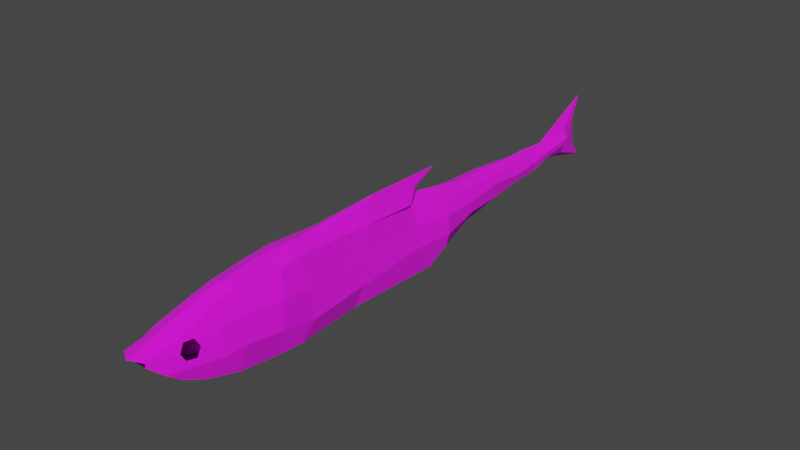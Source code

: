 # Source: fishv3lowerpoly.blend  (saved by Blender 2.82.7; exported with 4.5.12 LTS)
import bpy
from mathutils import Matrix  # noqa: F401  (used for matrix-valued properties, if any)

bpy.ops.wm.read_factory_settings(use_empty=True)
scene = bpy.context.scene
scene.name = 'Scene'

# ---- collections
col_collection = bpy.data.collections.new('Collection'); scene.collection.children.link(col_collection)

# ---- images (referenced by path relative to the original .blend; pixels are not part of the script)
import os
ASSET_DIR = os.environ.get("B2B_ASSET_DIR", "")  # directory of the original .blend (textures are referenced by path, not embedded)
HERE = os.path.dirname(os.path.abspath(__file__))  # packed textures are extracted next to this script under _unpacked/

def load_image(name, relpath, width, height, colorspace="sRGB"):
    """Load a texture the original file referenced (path relative to the .blend, or extracted next to this script)."""
    p = next((c for c in (os.path.join(HERE, relpath), os.path.join(ASSET_DIR, relpath)) if relpath and os.path.exists(c)), "")
    if p:
        img = bpy.data.images.load(p, check_existing=True)
        img.name = name
    else:  # same state as the original file: an image datablock whose file is absent (Cycles renders it pink)
        img = bpy.data.images.new(name, width, height)
        img.source = "FILE"
        img.filepath = "//" + (relpath or name)
    img.colorspace_settings.name = colorspace
    return img
img_polypackfish_png = load_image('PolyPackFish.png', 'PolyPackFish.png', 1024, 1024, 'sRGB')

# ---- materials (node trees are filled in below, after node groups)
mat_material_001 = bpy.data.materials.new('Material.001')
mat_material_001.use_transparent_shadow = False
mat_material_001.roughness = 1.0

# ---- material node trees
mat_material_001.use_nodes = True; mat_material_001.node_tree.nodes.clear()
_N = mat_material_001.node_tree.nodes; _L = mat_material_001.node_tree.links
n0 = _N.new('ShaderNodeOutputMaterial'); n0.name = 'Material Output'; n0.location = (300, 300)
n1 = _N.new('ShaderNodeBsdfPrincipled'); n1.name = 'Principled BSDF'; n1.location = (10, 300)
n1.distribution = 'GGX'
n1.subsurface_method = 'BURLEY'
n1.inputs[2].default_value = 1.0
n1.inputs[3].default_value = 1.45
n1.inputs[27].default_value = (0.0, 0.0, 0.0, 1.0)
n1.inputs[28].default_value = 1.0
n2 = _N.new('ShaderNodeNormalMap'); n2.name = 'Normal Map'; n2.location = (-300, -300)
n2.label = 'Normal/Map'
n2.inputs[0].default_value = 0.0
n3 = _N.new('ShaderNodeTexImage'); n3.name = 'Image Texture'; n3.location = (-300, 600)
n3.image = img_polypackfish_png
_L.new(n1.outputs[0], n0.inputs[0])
_L.new(n2.outputs[0], n1.inputs[5])
_L.new(n3.outputs[0], n1.inputs[0])
n0.is_active_output = True

# ---- world
world_world = bpy.data.worlds.new('World'); scene.world = world_world
world_world.use_nodes = True; world_world.node_tree.nodes.clear()
_N = world_world.node_tree.nodes; _L = world_world.node_tree.links
n0 = _N.new('ShaderNodeOutputWorld'); n0.name = 'World Output'; n0.location = (300, 300)
n1 = _N.new('ShaderNodeBackground'); n1.name = 'Background'; n1.location = (10, 300)
n1.inputs[0].default_value = (0.05088, 0.05088, 0.05088, 1.0)
_L.new(n1.outputs[0], n0.inputs[0])
n0.is_active_output = True
world_world.color = (0.05088, 0.05088, 0.05088)
world_world.use_sun_shadow = False
world_world.sun_shadow_jitter_overblur = 0.0

# ---- meshes
me_cube_021 = bpy.data.meshes.new('Cube.021')
me_cube_021.from_pydata([(-34.38, -4.556, 1.032), (-33.75, -1.779, 0.5747), (19.29, -8.323, 2.779), (26.16, -7.057, 3.197), (24.84, 2.264, 1.772), (-33.74, -4.296, 1.431), (25.48, -3.82, 3.664), (2.581, 2.289, 1.102), (33.61, -4.481, -2.574), (1.182, 3.72, 0.3652), (6.138, -5.091, 3.496), (-11.75, -0.5189, 1.291), (-11.95, -5.392, 2.804), (-18.19, -0.9689, 1.653), (-18.17, -4.992, 1.74), (-18.88, -6.741, 0.5447), (16.52, -8.107, 3.288), (12.0, 2.885, 1.163), (-5.66, 0.6573, 1.262), (-5.616, -4.984, 2.733), (-28.03, -1.613, 1.521), (-28.92, -4.438, 1.393), (-29.93, -4.969, 0.7198), (-24.54, -5.467, 0.9477), (-23.34, -1.209, 1.608), (-23.81, -4.698, 1.813), (-42.8, -4.591, 0.3811), (-42.73, -0.9821, 0.6746), (-42.68, -3.106, 1.075), (-38.13, -1.781, 0.2153), (-38.27, -3.473, 1.085), (-38.81, -3.836, 0.7788), (30.31, -6.098, 2.67), (37.37, -0.8573, 1.736), (27.97, 1.774, 1.547), (28.41, -3.812, 3.695), (3.513, 1.824, 2.239), (-6.325, 0.4833, 0.7121), (-7.577, 2.287, 0.237), (-7.326, -8.335, 3.067), (6.147, -8.641, 2.029), (-12.35, -7.547, 2.001), (18.69, 2.314, 2.533), (20.16, -4.458, 3.991), (15.71, 2.658, 2.323), (14.72, -5.473, 3.808), (32.83, 0.1074, 2.053), (34.82, -0.3397, 1.749), (-33.84, -2.981, 1.538), (19.41, -0.8379, 3.682), (25.23, -0.5794, 3.115), (4.772, -1.573, 2.62), (-11.99, -2.909, 2.472), (-18.35, -2.926, 2.223), (15.07, -1.415, 3.412), (-6.138, -2.161, 2.0), (-28.54, -2.993, 2.0), (-23.44, -2.366, 2.116), (-42.93, -2.02, 1.27), (-38.18, -2.586, 1.183), (28.25, -0.7624, 2.992), (32.8, -0.3279, 2.323), (31.54, -0.3678, 2.523), (30.97, -1.474, 2.847), (31.68, -2.54, 2.971), (33.48, -1.39, 2.464), (32.94, -2.446, 2.632), (35.53, -3.019, 2.444), (36.18, -2.433, 2.381), (37.42, -1.351, 1.752), (33.61, -4.481, 2.574), (-34.38, -4.556, -1.032), (-33.75, -1.779, -0.5747), (19.29, -8.323, -2.779), (26.16, -7.057, -3.197), (24.84, 2.264, -1.772), (-33.74, -4.296, -1.431), (25.48, -3.82, -3.664), (2.581, 2.289, -1.102), (1.182, 3.72, -0.3652), (6.138, -5.091, -3.496), (-11.75, -0.5189, -1.291), (-11.95, -5.392, -2.804), (-18.19, -0.9689, -1.653), (-18.17, -4.992, -1.74), (-18.88, -6.741, -0.5447), (16.52, -8.107, -3.288), (12.0, 2.885, -1.163), (-5.66, 0.6573, -1.262), (-5.616, -4.984, -2.733), (-28.03, -1.613, -1.521), (-28.92, -4.438, -1.393), (-29.93, -4.969, -0.7198), (-24.54, -5.467, -0.9477), (-23.34, -1.209, -1.608), (-23.81, -4.698, -1.813), (-42.8, -4.591, -0.3811), (-42.73, -0.9821, -0.6746), (-42.68, -3.106, -1.075), (-38.13, -1.781, -0.2153), (-38.27, -3.473, -1.085), (-38.81, -3.836, -0.7788), (30.31, -6.098, -2.67), (37.37, -0.8573, -1.736), (27.97, 1.774, -1.547), (28.41, -3.812, -3.695), (3.513, 1.824, -2.239), (-6.325, 0.4833, -0.7121), (0.06543, 4.017, 0.0), (-11.7, 3.762, 0.0), (-7.577, 2.287, -0.237), (-7.326, -8.335, -3.067), (6.147, -8.641, -2.029), (-12.35, -7.547, -2.001), (33.61, -4.481, 2.574), (18.69, 2.314, -2.533), (20.16, -4.458, -3.991), (15.71, 2.658, -2.323), (14.72, -5.473, -3.808), (32.83, 0.1074, -2.053), (-34.26, -5.094, 0.0), (-32.51, -0.9725, 0.0), (38.4, -0.6145, 0.0), (18.76, 3.446, 0.0), (25.61, 2.895, 0.0), (-37.18, -1.385, 0.0), (-12.97, -8.157, 0.0), (-12.62, 0.5405, 0.0), (-19.04, -6.959, 0.0), (-19.29, -0.6895, 0.0), (12.85, 3.254, 0.0), (-8.382, 1.312, 0.0), (-29.73, -5.332, 0.0), (-27.87, -0.9259, 0.0), (-23.79, -0.5909, 0.0), (-24.73, -6.172, 0.0), (-48.39, -6.628, 0.0), (-47.36, 3.314, 0.0), (-46.72, -4.401, 0.0), (-38.98, -4.209, 0.0), (28.69, 2.049, 0.0), (15.15, 3.435, 0.0), (-8.118, 1.808, 0.0), (-8.891, 2.332, 0.0), (34.07, 0.6308, 0.0), (36.65, -0.05397, 0.0), (34.82, -0.3397, -1.749), (-33.84, -2.981, -1.538), (19.41, -0.8379, -3.682), (25.23, -0.5794, -3.115), (4.772, -1.573, -2.62), (-11.99, -2.909, -2.472), (-18.35, -2.926, -2.223), (15.07, -1.415, -3.412), (-6.138, -2.161, -2.0), (-28.54, -2.993, -2.0), (-23.44, -2.366, -2.116), (-42.93, -2.02, -1.27), (-46.12, -0.2251, 0.0), (-38.18, -2.586, -1.183), (28.25, -0.7624, -2.992), (32.8, -0.3279, -2.323), (31.54, -0.3678, -2.523), (30.97, -1.474, -2.847), (31.68, -2.54, -2.971), (33.48, -1.39, -2.464), (32.94, -2.446, -2.632), (35.53, -3.019, -2.444), (36.18, -2.433, -2.381), (37.42, -1.351, -1.752), (33.61, -4.481, -2.574)], [(170, 8), (114, 70)], [(56, 20, 1, 48), (60, 34, 4, 50), (133, 121, 1, 20), (31, 30, 28, 26), (124, 123, 42, 4), (50, 4, 42, 49), (74, 102, 32, 3), (140, 124, 4, 34), (3, 6, 43, 2), (29, 125, 137, 27), (22, 21, 5, 0), (16, 45, 10, 40), (38, 9, 108, 109), (54, 44, 36, 51), (128, 126, 41, 15), (39, 19, 12, 41), (131, 127, 11, 37), (55, 37, 11, 52), (41, 12, 14, 15), (127, 129, 13, 11), (52, 11, 13, 53), (123, 141, 44, 42), (2, 43, 45, 16), (51, 36, 37, 55), (130, 108, 9, 17), (40, 10, 19, 39), (120, 132, 22, 0), (23, 25, 21, 22), (134, 133, 20, 24), (57, 24, 20, 56), (53, 13, 24, 57), (129, 134, 24, 13), (15, 14, 25, 23), (132, 135, 23, 22), (58, 27, 137, 158), (26, 28, 138, 136), (139, 31, 26, 136), (59, 29, 27, 58), (48, 1, 29, 59), (120, 0, 31, 139), (1, 121, 125, 29), (0, 5, 30, 31), (32, 35, 6, 3), (70, 67, 35, 32), (144, 140, 34, 46), (74, 3, 2, 73), (61, 65, 33, 47), (63, 62, 34, 60), (17, 7, 36, 44), (130, 17, 44, 141), (7, 18, 37, 36), (18, 142, 131, 37), (143, 38, 109), (142, 18, 38, 143), (7, 17, 9), (18, 7, 9, 38), (126, 113, 111, 39, 41), (54, 49, 42, 44), (65, 66, 68, 69, 33), (66, 64, 35, 67, 68), (145, 144, 46, 47), (62, 61, 46, 34), (122, 145, 47, 33), (46, 61, 47), (45, 43, 49, 54), (5, 48, 59, 30), (30, 59, 58, 28), (28, 58, 158, 138), (14, 53, 57, 25), (25, 57, 56, 21), (10, 51, 55, 19), (12, 52, 53, 14), (19, 55, 52, 12), (45, 54, 51, 10), (6, 50, 49, 43), (35, 60, 50, 6), (21, 56, 48, 5), (64, 63, 60, 35), (23, 135, 128, 15), (155, 147, 72, 90), (160, 149, 75, 104), (133, 90, 72, 121), (101, 96, 98, 100), (124, 75, 115, 123), (149, 148, 115, 75), (140, 104, 75, 124), (74, 73, 116, 77), (99, 97, 137, 125), (92, 71, 76, 91), (86, 112, 80, 118), (110, 109, 108, 79), (153, 150, 106, 117), (128, 85, 113, 126), (111, 113, 82, 89), (131, 107, 81, 127), (154, 151, 81, 107), (113, 85, 84, 82), (127, 81, 83, 129), (151, 152, 83, 81), (123, 115, 117, 141), (73, 86, 118, 116), (40, 112, 86, 16), (150, 154, 107, 106), (130, 87, 79, 108), (112, 111, 89, 80), (120, 71, 92, 132), (93, 92, 91, 95), (134, 94, 90, 133), (156, 155, 90, 94), (152, 156, 94, 83), (129, 83, 94, 134), (85, 93, 95, 84), (132, 92, 93, 135), (157, 158, 137, 97), (96, 136, 138, 98), (139, 136, 96, 101), (159, 157, 97, 99), (147, 159, 99, 72), (120, 139, 101, 71), (72, 99, 125, 121), (71, 101, 100, 76), (102, 74, 77, 105), (170, 102, 105, 167), (144, 119, 104, 140), (2, 16, 86, 73), (161, 146, 103, 165), (163, 160, 104, 162), (87, 117, 106, 78), (130, 141, 117, 87), (78, 106, 107, 88), (88, 107, 131, 142), (143, 109, 110), (142, 143, 110, 88), (78, 79, 87), (88, 110, 79, 78), (153, 117, 115, 148), (170, 114, 32, 102), (165, 103, 169, 168, 166), (166, 168, 167, 105, 164), (145, 146, 119, 144), (162, 104, 119, 161), (122, 103, 146, 145), (119, 146, 161), (118, 153, 148, 116), (76, 100, 159, 147), (100, 98, 157, 159), (98, 138, 158, 157), (84, 95, 156, 152), (95, 91, 155, 156), (80, 89, 154, 150), (82, 84, 152, 151), (89, 82, 151, 154), (118, 80, 150, 153), (77, 116, 148, 149), (105, 77, 149, 160), (91, 76, 147, 155), (164, 105, 160, 163), (93, 85, 128, 135), (39, 111, 112, 40), (122, 33, 69, 68, 67, 114, 170, 167, 168, 169, 103)])
_uv = me_cube_021.uv_layers.new(name='UVMap')
_uv.uv.foreach_set('vector', [0.7764, 0.9646, 0.775, 0.9662, 0.785, 0.9679, 0.7859, 0.9666, 0.6841, 0.9592, 0.6822, 0.9667, 0.6879, 0.9683, 0.6898, 0.96, 0.5352, 0.1543, 0.5356, 0.1539, 0.5354, 0.1535, 0.535, 0.1541, 0.5683, 0.156, 0.5678, 0.1565, 0.5678, 0.1565, 0.5684, 0.1558, 0.5376, 0.1553, 0.5382, 0.1546, 0.5379, 0.1545, 0.5375, 0.1551, 0.6898, 0.96, 0.6879, 0.9683, 0.6995, 0.9689, 0.7012, 0.9603, 0.5678, 0.1565, 0.5678, 0.1565, 0.5678, 0.1565, 0.5678, 0.1565, 0.5371, 0.1555, 0.5376, 0.1553, 0.5375, 0.1551, 0.5371, 0.1553, 0.5678, 0.1565, 0.5678, 0.1565, 0.5678, 0.1565, 0.5671, 0.1578, 0.536, 0.1533, 0.5363, 0.1537, 0.5372, 0.1528, 0.5364, 0.153, 0.5684, 0.156, 0.5678, 0.1565, 0.5678, 0.1565, 0.5682, 0.1561, 0.5673, 0.1575, 0.5678, 0.1565, 0.5678, 0.1565, 0.5673, 0.1573, 0.5386, 0.1528, 0.5385, 0.1535, 0.5384, 0.1542, 0.5387, 0.1532, 0.707, 0.961, 0.7048, 0.9702, 0.7237, 0.9698, 0.7253, 0.9608, 0.5678, 0.1565, 0.5676, 0.1568, 0.5677, 0.1567, 0.5678, 0.1566, 0.5676, 0.1569, 0.5678, 0.1565, 0.5678, 0.1565, 0.5677, 0.1567, 0.5385, 0.1526, 0.5386, 0.152, 0.5383, 0.152, 0.5383, 0.1526, 0.7417, 0.9613, 0.7398, 0.9684, 0.749, 0.9663, 0.7506, 0.9611, 0.5677, 0.1567, 0.5678, 0.1565, 0.5678, 0.1565, 0.5678, 0.1566, 0.5348, 0.1557, 0.5349, 0.1552, 0.5346, 0.1552, 0.5345, 0.1557, 0.7506, 0.9611, 0.749, 0.9663, 0.7575, 0.9666, 0.7591, 0.9625, 0.5382, 0.1546, 0.5384, 0.1542, 0.5381, 0.1541, 0.5379, 0.1545, 0.5671, 0.1578, 0.5678, 0.1565, 0.5678, 0.1565, 0.5673, 0.1575, 0.7253, 0.9608, 0.7237, 0.9698, 0.7398, 0.9684, 0.7417, 0.9613, 0.5381, 0.155, 0.5384, 0.1542, 0.5385, 0.1535, 0.5383, 0.154, 0.5673, 0.1573, 0.5678, 0.1565, 0.5678, 0.1565, 0.5676, 0.1569, 0.5686, 0.1556, 0.5684, 0.1559, 0.5684, 0.156, 0.5682, 0.1561, 0.568, 0.1564, 0.5679, 0.1565, 0.5678, 0.1565, 0.5684, 0.156, 0.535, 0.1548, 0.5352, 0.1543, 0.535, 0.1541, 0.5348, 0.1547, 0.7676, 0.9637, 0.7659, 0.9667, 0.775, 0.9662, 0.7764, 0.9646, 0.7591, 0.9625, 0.7575, 0.9666, 0.7659, 0.9667, 0.7676, 0.9637, 0.5349, 0.1552, 0.535, 0.1548, 0.5348, 0.1547, 0.5346, 0.1552, 0.5678, 0.1566, 0.5678, 0.1565, 0.5679, 0.1565, 0.568, 0.1564, 0.5684, 0.1559, 0.5681, 0.1562, 0.568, 0.1564, 0.5684, 0.156, 0.8001, 0.9712, 0.7982, 0.9728, 0.8041, 0.9775, 0.8034, 0.9729, 0.5684, 0.1558, 0.5678, 0.1565, 0.5678, 0.1565, 0.568, 0.1562, 0.5688, 0.1552, 0.5683, 0.156, 0.5684, 0.1558, 0.568, 0.1562, 0.7938, 0.9686, 0.7919, 0.9708, 0.7982, 0.9728, 0.8001, 0.9712, 0.7859, 0.9666, 0.785, 0.9679, 0.7919, 0.9708, 0.7938, 0.9686, 0.5686, 0.1556, 0.5682, 0.1561, 0.5683, 0.156, 0.5688, 0.1552, 0.5354, 0.1535, 0.5356, 0.1539, 0.5363, 0.1537, 0.536, 0.1533, 0.5682, 0.1561, 0.5678, 0.1565, 0.5678, 0.1565, 0.5683, 0.156, 0.5678, 0.1565, 0.5678, 0.1565, 0.5678, 0.1565, 0.5678, 0.1565, 0.5678, 0.1565, 0.5678, 0.1565, 0.5678, 0.1565, 0.5678, 0.1565, 0.5363, 0.1559, 0.5371, 0.1555, 0.5371, 0.1553, 0.5362, 0.1557, 0.5678, 0.1565, 0.5678, 0.1565, 0.5671, 0.1578, 0.5671, 0.1578, 0.676, 0.9596, 0.6734, 0.9588, 0.6643, 0.9584, 0.6702, 0.9605, 0.6807, 0.9577, 0.679, 0.9591, 0.6822, 0.9667, 0.6841, 0.9592, 0.5383, 0.154, 0.5383, 0.1534, 0.5382, 0.1535, 0.5381, 0.1541, 0.5381, 0.155, 0.5383, 0.154, 0.5381, 0.1541, 0.5384, 0.1542, 0.5383, 0.1534, 0.5383, 0.1527, 0.5383, 0.1526, 0.5382, 0.1535, 0.5383, 0.1527, 0.5385, 0.1527, 0.5385, 0.1526, 0.5383, 0.1526, 0.5386, 0.1527, 0.5386, 0.1528, 0.5387, 0.1532, 0.5385, 0.1527, 0.5383, 0.1527, 0.5386, 0.1528, 0.5386, 0.1527, 0.5383, 0.1534, 0.5383, 0.154, 0.5385, 0.1535, 0.5383, 0.1527, 0.5383, 0.1534, 0.5385, 0.1535, 0.5386, 0.1528, 0.5676, 0.1568, 0.5677, 0.1567, 0.5676, 0.1569, 0.5676, 0.1569, 0.5677, 0.1567, 0.707, 0.961, 0.7012, 0.9603, 0.6995, 0.9689, 0.7048, 0.9702, 0.6734, 0.9588, 0.6745, 0.9557, 0.6691, 0.9545, 0.665, 0.957, 0.6643, 0.9584, 0.6745, 0.9557, 0.6801, 0.9561, 0.686, 0.9516, 0.6711, 0.953, 0.6691, 0.9545, 0.5359, 0.1561, 0.5363, 0.1559, 0.5362, 0.1557, 0.5359, 0.1558, 0.679, 0.9591, 0.676, 0.9596, 0.674, 0.9618, 0.6822, 0.9667, 0.5355, 0.1563, 0.5359, 0.1561, 0.5359, 0.1558, 0.5355, 0.156, 0.674, 0.9618, 0.676, 0.9596, 0.6702, 0.9605, 0.7092, 0.9517, 0.7028, 0.9516, 0.7012, 0.9603, 0.707, 0.961, 0.7869, 0.9653, 0.7859, 0.9666, 0.7938, 0.9686, 0.7957, 0.9664, 0.7957, 0.9664, 0.7938, 0.9686, 0.8001, 0.9712, 0.802, 0.9695, 0.802, 0.9695, 0.8001, 0.9712, 0.8034, 0.9729, 0.8036, 0.9709, 0.7606, 0.9583, 0.7591, 0.9625, 0.7676, 0.9637, 0.7718, 0.9589, 0.7718, 0.9589, 0.7676, 0.9637, 0.7764, 0.9646, 0.7779, 0.963, 0.7268, 0.9517, 0.7253, 0.9608, 0.7417, 0.9613, 0.7436, 0.9542, 0.7522, 0.956, 0.7506, 0.9611, 0.7591, 0.9625, 0.7606, 0.9583, 0.7436, 0.9542, 0.7417, 0.9613, 0.7506, 0.9611, 0.7522, 0.956, 0.7092, 0.9517, 0.707, 0.961, 0.7253, 0.9608, 0.7268, 0.9517, 0.6917, 0.9516, 0.6898, 0.96, 0.7012, 0.9603, 0.7028, 0.9516, 0.686, 0.9516, 0.6841, 0.9592, 0.6898, 0.96, 0.6917, 0.9516, 0.7779, 0.963, 0.7764, 0.9646, 0.7859, 0.9666, 0.7869, 0.9653, 0.6801, 0.9561, 0.6807, 0.9577, 0.6841, 0.9592, 0.686, 0.9516, 0.568, 0.1564, 0.5681, 0.1562, 0.5678, 0.1565, 0.5678, 0.1566, 0.7764, 0.9646, 0.7859, 0.9666, 0.785, 0.9679, 0.775, 0.9662, 0.6841, 0.9592, 0.6898, 0.96, 0.6879, 0.9683, 0.6822, 0.9667, 0.5352, 0.1543, 0.535, 0.1541, 0.5354, 0.1535, 0.5356, 0.1539, 0.5683, 0.156, 0.5684, 0.1558, 0.5678, 0.1565, 0.5678, 0.1565, 0.5376, 0.1553, 0.5375, 0.1551, 0.5379, 0.1545, 0.5382, 0.1546, 0.6898, 0.96, 0.7012, 0.9603, 0.6995, 0.9689, 0.6879, 0.9683, 0.5371, 0.1555, 0.5371, 0.1553, 0.5375, 0.1551, 0.5376, 0.1553, 0.5678, 0.1565, 0.5671, 0.1578, 0.5678, 0.1565, 0.5678, 0.1565, 0.536, 0.1533, 0.5364, 0.153, 0.5372, 0.1528, 0.5363, 0.1537, 0.5684, 0.156, 0.5682, 0.1561, 0.5678, 0.1565, 0.5678, 0.1565, 0.5673, 0.1575, 0.5673, 0.1573, 0.5678, 0.1565, 0.5678, 0.1565, 0.5386, 0.1528, 0.5387, 0.1532, 0.5384, 0.1542, 0.5385, 0.1535, 0.707, 0.961, 0.7253, 0.9608, 0.7237, 0.9698, 0.7048, 0.9702, 0.5678, 0.1565, 0.5678, 0.1566, 0.5677, 0.1567, 0.5676, 0.1568, 0.5676, 0.1569, 0.5677, 0.1567, 0.5678, 0.1565, 0.5678, 0.1565, 0.5385, 0.1526, 0.5383, 0.1526, 0.5383, 0.152, 0.5386, 0.152, 0.7417, 0.9613, 0.7506, 0.9611, 0.749, 0.9663, 0.7398, 0.9684, 0.5677, 0.1567, 0.5678, 0.1566, 0.5678, 0.1565, 0.5678, 0.1565, 0.5348, 0.1557, 0.5345, 0.1557, 0.5346, 0.1552, 0.5349, 0.1552, 0.7506, 0.9611, 0.7591, 0.9625, 0.7575, 0.9666, 0.749, 0.9663, 0.5382, 0.1546, 0.5379, 0.1545, 0.5381, 0.1541, 0.5384, 0.1542, 0.5671, 0.1578, 0.5673, 0.1575, 0.5678, 0.1565, 0.5678, 0.1565, 0.5673, 0.1573, 0.5673, 0.1573, 0.5673, 0.1575, 0.5673, 0.1575, 0.7253, 0.9608, 0.7417, 0.9613, 0.7398, 0.9684, 0.7237, 0.9698, 0.5381, 0.155, 0.5383, 0.154, 0.5385, 0.1535, 0.5384, 0.1542, 0.5673, 0.1573, 0.5676, 0.1569, 0.5678, 0.1565, 0.5678, 0.1565, 0.5686, 0.1556, 0.5682, 0.1561, 0.5684, 0.156, 0.5684, 0.1559, 0.568, 0.1564, 0.5684, 0.156, 0.5678, 0.1565, 0.5679, 0.1565, 0.535, 0.1548, 0.5348, 0.1547, 0.535, 0.1541, 0.5352, 0.1543, 0.7676, 0.9637, 0.7764, 0.9646, 0.775, 0.9662, 0.7659, 0.9667, 0.7591, 0.9625, 0.7676, 0.9637, 0.7659, 0.9667, 0.7575, 0.9666, 0.5349, 0.1552, 0.5346, 0.1552, 0.5348, 0.1547, 0.535, 0.1548, 0.5678, 0.1566, 0.568, 0.1564, 0.5679, 0.1565, 0.5678, 0.1565, 0.5684, 0.1559, 0.5684, 0.156, 0.568, 0.1564, 0.5681, 0.1562, 0.8001, 0.9712, 0.8034, 0.9729, 0.8041, 0.9775, 0.7982, 0.9728, 0.5684, 0.1558, 0.568, 0.1562, 0.5678, 0.1565, 0.5678, 0.1565, 0.5688, 0.1552, 0.568, 0.1562, 0.5684, 0.1558, 0.5683, 0.156, 0.7938, 0.9686, 0.8001, 0.9712, 0.7982, 0.9728, 0.7919, 0.9708, 0.7859, 0.9666, 0.7938, 0.9686, 0.7919, 0.9708, 0.785, 0.9679, 0.5686, 0.1556, 0.5688, 0.1552, 0.5683, 0.156, 0.5682, 0.1561, 0.5354, 0.1535, 0.536, 0.1533, 0.5363, 0.1537, 0.5356, 0.1539, 0.5682, 0.1561, 0.5683, 0.156, 0.5678, 0.1565, 0.5678, 0.1565, 0.5678, 0.1565, 0.5678, 0.1565, 0.5678, 0.1565, 0.5678, 0.1565, 0.5678, 0.1565, 0.5678, 0.1565, 0.5678, 0.1565, 0.5678, 0.1565, 0.5363, 0.1559, 0.5362, 0.1557, 0.5371, 0.1553, 0.5371, 0.1555, 0.5671, 0.1578, 0.5673, 0.1575, 0.5673, 0.1575, 0.5671, 0.1578, 0.676, 0.9596, 0.6702, 0.9605, 0.6643, 0.9584, 0.6734, 0.9588, 0.6807, 0.9577, 0.6841, 0.9592, 0.6822, 0.9667, 0.679, 0.9591, 0.5383, 0.154, 0.5381, 0.1541, 0.5382, 0.1535, 0.5383, 0.1534, 0.5381, 0.155, 0.5384, 0.1542, 0.5381, 0.1541, 0.5383, 0.154, 0.5383, 0.1534, 0.5382, 0.1535, 0.5383, 0.1526, 0.5383, 0.1527, 0.5383, 0.1527, 0.5383, 0.1526, 0.5385, 0.1526, 0.5385, 0.1527, 0.5386, 0.1527, 0.5387, 0.1532, 0.5386, 0.1528, 0.5385, 0.1527, 0.5386, 0.1527, 0.5386, 0.1528, 0.5383, 0.1527, 0.5383, 0.1534, 0.5385, 0.1535, 0.5383, 0.154, 0.5383, 0.1527, 0.5386, 0.1528, 0.5385, 0.1535, 0.5383, 0.1534, 0.707, 0.961, 0.7048, 0.9702, 0.6995, 0.9689, 0.7012, 0.9603, 0.5678, 0.1565, 0.0, 0.0, 0.5678, 0.1565, 0.5678, 0.1565, 0.6734, 0.9588, 0.6643, 0.9584, 0.665, 0.957, 0.6691, 0.9545, 0.6745, 0.9557, 0.6745, 0.9557, 0.6691, 0.9545, 0.6711, 0.953, 0.686, 0.9516, 0.6801, 0.9561, 0.5359, 0.1561, 0.5359, 0.1558, 0.5362, 0.1557, 0.5363, 0.1559, 0.679, 0.9591, 0.6822, 0.9667, 0.674, 0.9618, 0.676, 0.9596, 0.5355, 0.1563, 0.5355, 0.156, 0.5359, 0.1558, 0.5359, 0.1561, 0.674, 0.9618, 0.6702, 0.9605, 0.676, 0.9596, 0.7092, 0.9517, 0.707, 0.961, 0.7012, 0.9603, 0.7028, 0.9516, 0.7869, 0.9653, 0.7957, 0.9664, 0.7938, 0.9686, 0.7859, 0.9666, 0.7957, 0.9664, 0.802, 0.9695, 0.8001, 0.9712, 0.7938, 0.9686, 0.802, 0.9695, 0.8036, 0.9709, 0.8034, 0.9729, 0.8001, 0.9712, 0.7606, 0.9583, 0.7718, 0.9589, 0.7676, 0.9637, 0.7591, 0.9625, 0.7718, 0.9589, 0.7779, 0.963, 0.7764, 0.9646, 0.7676, 0.9637, 0.7268, 0.9517, 0.7436, 0.9542, 0.7417, 0.9613, 0.7253, 0.9608, 0.7522, 0.956, 0.7606, 0.9583, 0.7591, 0.9625, 0.7506, 0.9611, 0.7436, 0.9542, 0.7522, 0.956, 0.7506, 0.9611, 0.7417, 0.9613, 0.7092, 0.9517, 0.7268, 0.9517, 0.7253, 0.9608, 0.707, 0.961, 0.6917, 0.9516, 0.7028, 0.9516, 0.7012, 0.9603, 0.6898, 0.96, 0.686, 0.9516, 0.6917, 0.9516, 0.6898, 0.96, 0.6841, 0.9592, 0.7779, 0.963, 0.7869, 0.9653, 0.7859, 0.9666, 0.7764, 0.9646, 0.6801, 0.9561, 0.686, 0.9516, 0.6841, 0.9592, 0.6807, 0.9577, 0.568, 0.1564, 0.5678, 0.1566, 0.5678, 0.1565, 0.5681, 0.1562, 0.5676, 0.1569, 0.5676, 0.1569, 0.5673, 0.1573, 0.5673, 0.1573, 0.5355, 0.1563, 0.6643, 0.9584, 0.665, 0.957, 0.6691, 0.9545, 0.6711, 0.953, 0.0, 0.0, 0.5678, 0.1565, 0.6711, 0.953, 0.6691, 0.9545, 0.665, 0.957, 0.5355, 0.156])
me_cube_021.materials.append(mat_material_001)
me_cube_021.use_remesh_fix_poles = True
me_cube_021.use_remesh_preserve_attributes = False
me_cube_021.use_mirror_vertex_groups = False
me_cube_021.update()
me_cube_021.normals_split_custom_set([tuple(v) for v in zip(*[iter([-0.1165, 0.5047, 0.8554, -0.1165, 0.5047, 0.8554, -0.1165, 0.5047, 0.8554, -0.1165, 0.5047, 0.8554, 0.1009, 0.4676, 0.8781, 0.1009, 0.4676, 0.8781, 0.1009, 0.4676, 0.8781, 0.1009, 0.4676, 0.8781, -0.06733, 0.8334, 0.5486, -0.06733, 0.8334, 0.5486, -0.06733, 0.8334, 0.5486, -0.06733, 0.8334, 0.5486, -0.02117, -0.47, 0.8824, -0.02117, -0.47, 0.8824, -0.02117, -0.47, 0.8824, -0.02117, -0.47, 0.8824, 0.06521, 0.9189, 0.389, 0.06521, 0.9189, 0.389, 0.06521, 0.9189, 0.389, 0.06521, 0.9189, 0.389, 0.09439, 0.397, 0.9129, 0.09439, 0.397, 0.9129, 0.09439, 0.397, 0.9129, 0.09439, 0.397, 0.9129, 0.2254, -0.9743, 0.0, 0.2254, -0.9743, 0.0, 0.2254, -0.9743, 0.0, 0.2254, -0.9743, 0.0, 0.2095, 0.9151, 0.3445, 0.2095, 0.9151, 0.3445, 0.2095, 0.9151, 0.3445, 0.2095, 0.9151, 0.3445, 0.02877, -0.2308, 0.9726, 0.02877, -0.2308, 0.9726, 0.02877, -0.2308, 0.9726, 0.02877, -0.2308, 0.9726, 0.136, 0.2864, 0.9484, 0.136, 0.2864, 0.9484, 0.136, 0.2864, 0.9484, 0.136, 0.2864, 0.9484, -0.02381, -0.7867, 0.6169, -0.02381, -0.7867, 0.6169, -0.02381, -0.7867, 0.6169, -0.02381, -0.7867, 0.6169, -0.07556, -0.3252, 0.9426, -0.07556, -0.3252, 0.9426, -0.07556, -0.3252, 0.9426, -0.07556, -0.3252, 0.9426, -0.02664, 0.2503, 0.9678, -0.02664, 0.2503, 0.9678, -0.02664, 0.2503, 0.9678, -0.02664, 0.2503, 0.9678, -0.04657, 0.1892, 0.9808, -0.04657, 0.1892, 0.9808, -0.04657, 0.1892, 0.9808, -0.04657, 0.1892, 0.9808, -0.1867, -0.916, 0.355, -0.1867, -0.916, 0.355, -0.1867, -0.916, 0.355, -0.1867, -0.916, 0.355, -0.08874, -0.0507, 0.9948, -0.08874, -0.0507, 0.9948, -0.08874, -0.0507, 0.9948, -0.08874, -0.0507, 0.9948, -0.07783, 0.6661, 0.7418, -0.07783, 0.6661, 0.7418, -0.07783, 0.6661, 0.7418, -0.07783, 0.6661, 0.7418, 0.01531, 0.4402, 0.8978, 0.01531, 0.4402, 0.8978, 0.01531, 0.4402, 0.8978, 0.01531, 0.4402, 0.8978, -0.2139, -0.3965, 0.8928, -0.2139, -0.3965, 0.8928, -0.2139, -0.3965, 0.8928, -0.2139, -0.3965, 0.8928, -0.09973, 0.8789, 0.4665, -0.09973, 0.8789, 0.4665, -0.09973, 0.8789, 0.4665, -0.09973, 0.8789, 0.4665, -0.005471, 0.3743, 0.9273, -0.005471, 0.3743, 0.9273, -0.005471, 0.3743, 0.9273, -0.005471, 0.3743, 0.9273, 0.03552, 0.9314, 0.3624, 0.03552, 0.9314, 0.3624, 0.03552, 0.9314, 0.3624, 0.03552, 0.9314, 0.3624, 0.06269, -0.2487, 0.9665, 0.06269, -0.2487, 0.9665, 0.06269, -0.2487, 0.9665, 0.06269, -0.2487, 0.9665, -0.1217, 0.2372, 0.9638, -0.1217, 0.2372, 0.9638, -0.1217, 0.2372, 0.9638, -0.1217, 0.2372, 0.9638, 0.04894, 0.9188, 0.3917, 0.04894, 0.9188, 0.3917, 0.04894, 0.9188, 0.3917, 0.04894, 0.9188, 0.3917, 0.008048, -0.164, 0.9864, 0.008048, -0.164, 0.9864, 0.008048, -0.164, 0.9864, 0.008048, -0.164, 0.9864, -0.049, -0.8916, 0.4501, -0.049, -0.8916, 0.4501, -0.049, -0.8916, 0.4501, -0.049, -0.8916, 0.4501, -0.09434, -0.7055, 0.7024, -0.09434, -0.7055, 0.7024, -0.09434, -0.7055, 0.7024, -0.09434, -0.7055, 0.7024, -0.08114, 0.9173, 0.3899, -0.08114, 0.9173, 0.3899, -0.08114, 0.9173, 0.3899, -0.08114, 0.9173, 0.3899, -0.05849, 0.3738, 0.9256, -0.05849, 0.3738, 0.9256, -0.05849, 0.3738, 0.9256, -0.05849, 0.3738, 0.9256, -0.003772, 0.3276, 0.9448, -0.003772, 0.3276, 0.9448, -0.003772, 0.3276, 0.9448, -0.003772, 0.3276, 0.9448, -0.01536, 0.9622, 0.2721, -0.01536, 0.9622, 0.2721, -0.01536, 0.9622, 0.2721, -0.01536, 0.9622, 0.2721, -0.05215, -0.6145, 0.7872, -0.05215, -0.6145, 0.7872, -0.05215, -0.6145, 0.7872, -0.05215, -0.6145, 0.7872, -0.1194, -0.836, 0.5355, -0.1194, -0.836, 0.5355, -0.1194, -0.836, 0.5355, -0.1194, -0.836, 0.5355, -0.1753, 0.08826, 0.9806, -0.1753, 0.08826, 0.9806, -0.1753, 0.08826, 0.9806, -0.1753, 0.08826, 0.9806, -0.1023, -0.1348, 0.9856, -0.1023, -0.1348, 0.9856, -0.1023, -0.1348, 0.9856, -0.1023, -0.1348, 0.9856, 0.14, -0.6807, 0.719, 0.14, -0.6807, 0.719, 0.14, -0.6807, 0.719, 0.14, -0.6807, 0.719, 0.1366, 0.63, 0.7645, 0.1366, 0.63, 0.7645, 0.1366, 0.63, 0.7645, 0.1366, 0.63, 0.7645, -0.02763, 0.6943, 0.7191, -0.02763, 0.6943, 0.7191, -0.02763, 0.6943, 0.7191, -0.02763, 0.6943, 0.7191, -0.1665, -0.8789, 0.447, -0.1665, -0.8789, 0.447, -0.1665, -0.8789, 0.447, -0.1665, -0.8789, 0.447, -0.05947, 0.6214, 0.7813, -0.05947, 0.6214, 0.7813, -0.05947, 0.6214, 0.7813, -0.05947, 0.6214, 0.7813, -0.1553, -0.5962, 0.7877, -0.1553, -0.5962, 0.7877, -0.1553, -0.5962, 0.7877, -0.1553, -0.5962, 0.7877, 0.0978, -0.2166, 0.9713, 0.0978, -0.2166, 0.9713, 0.0978, -0.2166, 0.9713, 0.0978, -0.2166, 0.9713, 0.1766, -0.2292, 0.9572, 0.1766, -0.2292, 0.9572, 0.1766, -0.2292, 0.9572, 0.1766, -0.2292, 0.9572, 0.2557, 0.9048, 0.3406, 0.2557, 0.9048, 0.3406, 0.2557, 0.9048, 0.3406, 0.2557, 0.9048, 0.3406, 0.181, -0.9835, 0.0, 0.181, -0.9835, 0.0, 0.181, -0.9835, 0.0, 0.181, -0.9835, 0.0, 0.1624, 0.405, 0.8998, 0.1624, 0.405, 0.8998, 0.1624, 0.405, 0.8998, 0.1624, 0.405, 0.8998, 0.07654, 0.4308, 0.8992, 0.07654, 0.4308, 0.8992, 0.07654, 0.4308, 0.8992, 0.07654, 0.4308, 0.8992, -0.06314, 0.9131, 0.4028, -0.06314, 0.9131, 0.4028, -0.06314, 0.9131, 0.4028, -0.06314, 0.9131, 0.4028, -0.05212, 0.95, 0.3079, -0.05212, 0.95, 0.3079, -0.05212, 0.95, 0.3079, -0.05212, 0.95, 0.3079, -0.161, 0.6297, 0.76, -0.161, 0.6297, 0.76, -0.161, 0.6297, 0.76, -0.161, 0.6297, 0.76, -0.441, -0.1186, 0.8896, -0.441, -0.1186, 0.8896, -0.441, -0.1186, 0.8896, -0.441, -0.1186, 0.8896, -0.1779, -0.349, 0.9201, -0.1779, -0.349, 0.9201, -0.1779, -0.349, 0.9201, -0.3776, -0.03112, 0.9254, -0.3776, -0.03112, 0.9254, -0.3776, -0.03112, 0.9254, -0.3776, -0.03112, 0.9254, -0.03313, 0.4318, 0.9014, -0.03313, 0.4318, 0.9014, -0.03313, 0.4318, 0.9014, -0.07656, 0.4339, 0.8977, -0.07656, 0.4339, 0.8977, -0.07656, 0.4339, 0.8977, -0.07656, 0.4339, 0.8977, -0.1032, -0.9947, 0.0, -0.1032, -0.9947, 0.0, -0.1032, -0.9947, 0.0, -0.1032, -0.9947, 0.0, -0.1032, -0.9947, 0.0, -0.07188, 0.2944, 0.953, -0.07188, 0.2944, 0.953, -0.07188, 0.2944, 0.953, -0.07188, 0.2944, 0.953, 0.1372, 0.2124, 0.9675, 0.1372, 0.2124, 0.9675, 0.1372, 0.2124, 0.9675, 0.1372, 0.2124, 0.9675, 0.1372, 0.2124, 0.9675, 0.1434, 0.1824, 0.9727, 0.1434, 0.1824, 0.9727, 0.1434, 0.1824, 0.9727, 0.1434, 0.1824, 0.9727, 0.1434, 0.1824, 0.9727, 0.2457, 0.8882, 0.3881, 0.2457, 0.8882, 0.3881, 0.2457, 0.8882, 0.3881, 0.2457, 0.8882, 0.3881, 0.1028, 0.5439, 0.8328, 0.1028, 0.5439, 0.8328, 0.1028, 0.5439, 0.8328, 0.1028, 0.5439, 0.8328, 0.2304, 0.9159, 0.3286, 0.2304, 0.9159, 0.3286, 0.2304, 0.9159, 0.3286, 0.2304, 0.9159, 0.3286, 0.2394, 0.5013, 0.8315, 0.2394, 0.5013, 0.8315, 0.2394, 0.5013, 0.8315, -0.06038, 0.08818, 0.9943, -0.06038, 0.08818, 0.9943, -0.06038, 0.08818, 0.9943, -0.06038, 0.08818, 0.9943, -0.09103, -0.09277, 0.9915, -0.09103, -0.09277, 0.9915, -0.09103, -0.09277, 0.9915, -0.09103, -0.09277, 0.9915, -0.006731, -0.1477, 0.989, -0.006731, -0.1477, 0.989, -0.006731, -0.1477, 0.989, -0.006731, -0.1477, 0.989, -0.3093, -0.01539, 0.9509, -0.3093, -0.01539, 0.9509, -0.3093, -0.01539, 0.9509, -0.3093, -0.01539, 0.9509, -0.01713, -0.1751, 0.9844, -0.01713, -0.1751, 0.9844, -0.01713, -0.1751, 0.9844, -0.01713, -0.1751, 0.9844, -0.04299, -0.2258, 0.9732, -0.04299, -0.2258, 0.9732, -0.04299, -0.2258, 0.9732, -0.04299, -0.2258, 0.9732, -0.06414, 0.2274, 0.9717, -0.06414, 0.2274, 0.9717, -0.06414, 0.2274, 0.9717, -0.06414, 0.2274, 0.9717, -0.1048, -0.03769, 0.9938, -0.1048, -0.03769, 0.9938, -0.1048, -0.03769, 0.9938, -0.1048, -0.03769, 0.9938, 0.02482, 0.1992, 0.9797, 0.02482, 0.1992, 0.9797, 0.02482, 0.1992, 0.9797, 0.02482, 0.1992, 0.9797, -0.05579, 0.1582, 0.9858, -0.05579, 0.1582, 0.9858, -0.05579, 0.1582, 0.9858, -0.05579, 0.1582, 0.9858, 0.06865, 0.1336, 0.9887, 0.06865, 0.1336, 0.9887, 0.06865, 0.1336, 0.9887, 0.06865, 0.1336, 0.9887, 0.02099, 0.1965, 0.9803, 0.02099, 0.1965, 0.9803, 0.02099, 0.1965, 0.9803, 0.02099, 0.1965, 0.9803, -0.04431, -0.2459, 0.9683, -0.04431, -0.2459, 0.9683, -0.04431, -0.2459, 0.9683, -0.04431, -0.2459, 0.9683, 0.1197, 0.2196, 0.9682, 0.1197, 0.2196, 0.9682, 0.1197, 0.2196, 0.9682, 0.1197, 0.2196, 0.9682, -0.1312, -0.8292, 0.5433, -0.1312, -0.8292, 0.5433, -0.1312, -0.8292, 0.5433, -0.1312, -0.8292, 0.5433, -0.1165, 0.5047, -0.8554, -0.1165, 0.5047, -0.8554, -0.1165, 0.5047, -0.8554, -0.1165, 0.5047, -0.8554, 0.1009, 0.4676, -0.8781, 0.1009, 0.4676, -0.8781, 0.1009, 0.4676, -0.8781, 0.1009, 0.4676, -0.8781, -0.06733, 0.8334, -0.5486, -0.06733, 0.8334, -0.5486, -0.06733, 0.8334, -0.5486, -0.06733, 0.8334, -0.5486, -0.02117, -0.47, -0.8824, -0.02117, -0.47, -0.8824, -0.02117, -0.47, -0.8824, -0.02117, -0.47, -0.8824, 0.06521, 0.9189, -0.389, 0.06521, 0.9189, -0.389, 0.06521, 0.9189, -0.389, 0.06521, 0.9189, -0.389, 0.09439, 0.397, -0.9129, 0.09439, 0.397, -0.9129, 0.09439, 0.397, -0.9129, 0.09439, 0.397, -0.9129, 0.2095, 0.9151, -0.3445, 0.2095, 0.9151, -0.3445, 0.2095, 0.9151, -0.3445, 0.2095, 0.9151, -0.3445, 0.02877, -0.2308, -0.9726, 0.02877, -0.2308, -0.9726, 0.02877, -0.2308, -0.9726, 0.02877, -0.2308, -0.9726, 0.136, 0.2864, -0.9484, 0.136, 0.2864, -0.9484, 0.136, 0.2864, -0.9484, 0.136, 0.2864, -0.9484, -0.02381, -0.7867, -0.6169, -0.02381, -0.7867, -0.6169, -0.02381, -0.7867, -0.6169, -0.02381, -0.7867, -0.6169, -0.07556, -0.3252, -0.9426, -0.07556, -0.3252, -0.9426, -0.07556, -0.3252, -0.9426, -0.07556, -0.3252, -0.9426, -0.02664, 0.2503, -0.9678, -0.02664, 0.2503, -0.9678, -0.02664, 0.2503, -0.9678, -0.02664, 0.2503, -0.9678, -0.04657, 0.1892, -0.9808, -0.04657, 0.1892, -0.9808, -0.04657, 0.1892, -0.9808, -0.04657, 0.1892, -0.9808, -0.1867, -0.916, -0.355, -0.1867, -0.916, -0.355, -0.1867, -0.916, -0.355, -0.1867, -0.916, -0.355, -0.08874, -0.0507, -0.9948, -0.08874, -0.0507, -0.9948, -0.08874, -0.0507, -0.9948, -0.08874, -0.0507, -0.9948, -0.07783, 0.6661, -0.7418, -0.07783, 0.6661, -0.7418, -0.07783, 0.6661, -0.7418, -0.07783, 0.6661, -0.7418, 0.01531, 0.4402, -0.8978, 0.01531, 0.4402, -0.8978, 0.01531, 0.4402, -0.8978, 0.01531, 0.4402, -0.8978, -0.2139, -0.3965, -0.8928, -0.2139, -0.3965, -0.8928, -0.2139, -0.3965, -0.8928, -0.2139, -0.3965, -0.8928, -0.09973, 0.8789, -0.4665, -0.09973, 0.8789, -0.4665, -0.09973, 0.8789, -0.4665, -0.09973, 0.8789, -0.4665, -0.005471, 0.3743, -0.9273, -0.005471, 0.3743, -0.9273, -0.005471, 0.3743, -0.9273, -0.005471, 0.3743, -0.9273, 0.03552, 0.9314, -0.3624, 0.03552, 0.9314, -0.3624, 0.03552, 0.9314, -0.3624, 0.03552, 0.9314, -0.3624, 0.06269, -0.2487, -0.9665, 0.06269, -0.2487, -0.9665, 0.06269, -0.2487, -0.9665, 0.06269, -0.2487, -0.9665, 0.05138, -0.9987, 0.0, 0.05138, -0.9987, 0.0, 0.05138, -0.9987, 0.0, 0.05138, -0.9987, 0.0, -0.1217, 0.2372, -0.9638, -0.1217, 0.2372, -0.9638, -0.1217, 0.2372, -0.9638, -0.1217, 0.2372, -0.9638, 0.04894, 0.9188, -0.3917, 0.04894, 0.9188, -0.3917, 0.04894, 0.9188, -0.3917, 0.04894, 0.9188, -0.3917, 0.008048, -0.164, -0.9864, 0.008048, -0.164, -0.9864, 0.008048, -0.164, -0.9864, 0.008048, -0.164, -0.9864, -0.049, -0.8916, -0.4501, -0.049, -0.8916, -0.4501, -0.049, -0.8916, -0.4501, -0.049, -0.8916, -0.4501, -0.09434, -0.7055, -0.7024, -0.09434, -0.7055, -0.7024, -0.09434, -0.7055, -0.7024, -0.09434, -0.7055, -0.7024, -0.08114, 0.9173, -0.3899, -0.08114, 0.9173, -0.3899, -0.08114, 0.9173, -0.3899, -0.08114, 0.9173, -0.3899, -0.05849, 0.3738, -0.9256, -0.05849, 0.3738, -0.9256, -0.05849, 0.3738, -0.9256, -0.05849, 0.3738, -0.9256, -0.003772, 0.3276, -0.9448, -0.003772, 0.3276, -0.9448, -0.003772, 0.3276, -0.9448, -0.003772, 0.3276, -0.9448, -0.01536, 0.9622, -0.2721, -0.01536, 0.9622, -0.2721, -0.01536, 0.9622, -0.2721, -0.01536, 0.9622, -0.2721, -0.05215, -0.6145, -0.7872, -0.05215, -0.6145, -0.7872, -0.05215, -0.6145, -0.7872, -0.05215, -0.6145, -0.7872, -0.1194, -0.836, -0.5355, -0.1194, -0.836, -0.5355, -0.1194, -0.836, -0.5355, -0.1194, -0.836, -0.5355, -0.1753, 0.08826, -0.9806, -0.1753, 0.08826, -0.9806, -0.1753, 0.08826, -0.9806, -0.1753, 0.08826, -0.9806, -0.1023, -0.1348, -0.9856, -0.1023, -0.1348, -0.9856, -0.1023, -0.1348, -0.9856, -0.1023, -0.1348, -0.9856, 0.14, -0.6807, -0.719, 0.14, -0.6807, -0.719, 0.14, -0.6807, -0.719, 0.14, -0.6807, -0.719, 0.1366, 0.63, -0.7645, 0.1366, 0.63, -0.7645, 0.1366, 0.63, -0.7645, 0.1366, 0.63, -0.7645, -0.02763, 0.6943, -0.7191, -0.02763, 0.6943, -0.7191, -0.02763, 0.6943, -0.7191, -0.02763, 0.6943, -0.7191, -0.1665, -0.8789, -0.447, -0.1665, -0.8789, -0.447, -0.1665, -0.8789, -0.447, -0.1665, -0.8789, -0.447, -0.05947, 0.6214, -0.7813, -0.05947, 0.6214, -0.7813, -0.05947, 0.6214, -0.7813, -0.05947, 0.6214, -0.7813, -0.1553, -0.5962, -0.7877, -0.1553, -0.5962, -0.7877, -0.1553, -0.5962, -0.7877, -0.1553, -0.5962, -0.7877, 0.0978, -0.2166, -0.9713, 0.0978, -0.2166, -0.9713, 0.0978, -0.2166, -0.9713, 0.0978, -0.2166, -0.9713, 0.1766, -0.2292, -0.9572, 0.1766, -0.2292, -0.9572, 0.1766, -0.2292, -0.9572, 0.1766, -0.2292, -0.9572, 0.2557, 0.9048, -0.3406, 0.2557, 0.9048, -0.3406, 0.2557, 0.9048, -0.3406, 0.2557, 0.9048, -0.3406, -0.07771, -0.997, 0.0, -0.07771, -0.997, 0.0, -0.07771, -0.997, 0.0, -0.07771, -0.997, 0.0, 0.1624, 0.405, -0.8998, 0.1624, 0.405, -0.8998, 0.1624, 0.405, -0.8998, 0.1624, 0.405, -0.8998, 0.07654, 0.4308, -0.8992, 0.07654, 0.4308, -0.8992, 0.07654, 0.4308, -0.8992, 0.07654, 0.4308, -0.8992, -0.06314, 0.9131, -0.4028, -0.06314, 0.9131, -0.4028, -0.06314, 0.9131, -0.4028, -0.06314, 0.9131, -0.4028, -0.05212, 0.95, -0.3079, -0.05212, 0.95, -0.3079, -0.05212, 0.95, -0.3079, -0.05212, 0.95, -0.3079, -0.161, 0.6297, -0.76, -0.161, 0.6297, -0.76, -0.161, 0.6297, -0.76, -0.161, 0.6297, -0.76, -0.441, -0.1186, -0.8896, -0.441, -0.1186, -0.8896, -0.441, -0.1186, -0.8896, -0.441, -0.1186, -0.8896, -0.1779, -0.349, -0.9201, -0.1779, -0.349, -0.9201, -0.1779, -0.349, -0.9201, -0.3776, -0.03112, -0.9254, -0.3776, -0.03112, -0.9254, -0.3776, -0.03112, -0.9254, -0.3776, -0.03112, -0.9254, -0.03313, 0.4318, -0.9014, -0.03313, 0.4318, -0.9014, -0.03313, 0.4318, -0.9014, -0.07656, 0.4339, -0.8977, -0.07656, 0.4339, -0.8977, -0.07656, 0.4339, -0.8977, -0.07656, 0.4339, -0.8977, -0.07188, 0.2944, -0.953, -0.07188, 0.2944, -0.953, -0.07188, 0.2944, -0.953, -0.07188, 0.2944, -0.953, 0.4396, -0.8982, 0.0, 0.4396, -0.8982, 0.0, 0.4396, -0.8982, 0.0, 0.4396, -0.8982, 0.0, 0.1372, 0.2124, -0.9675, 0.1372, 0.2124, -0.9675, 0.1372, 0.2124, -0.9675, 0.1372, 0.2124, -0.9675, 0.1372, 0.2124, -0.9675, 0.1434, 0.1824, -0.9727, 0.1434, 0.1824, -0.9727, 0.1434, 0.1824, -0.9727, 0.1434, 0.1824, -0.9727, 0.1434, 0.1824, -0.9727, 0.2457, 0.8882, -0.3881, 0.2457, 0.8882, -0.3881, 0.2457, 0.8882, -0.3881, 0.2457, 0.8882, -0.3881, 0.1028, 0.5439, -0.8328, 0.1028, 0.5439, -0.8328, 0.1028, 0.5439, -0.8328, 0.1028, 0.5439, -0.8328, 0.2304, 0.9159, -0.3286, 0.2304, 0.9159, -0.3286, 0.2304, 0.9159, -0.3286, 0.2304, 0.9159, -0.3286, 0.2394, 0.5013, -0.8315, 0.2394, 0.5013, -0.8315, 0.2394, 0.5013, -0.8315, -0.06038, 0.08818, -0.9943, -0.06038, 0.08818, -0.9943, -0.06038, 0.08818, -0.9943, -0.06038, 0.08818, -0.9943, -0.09103, -0.09277, -0.9915, -0.09103, -0.09277, -0.9915, -0.09103, -0.09277, -0.9915, -0.09103, -0.09277, -0.9915, -0.006731, -0.1477, -0.989, -0.006731, -0.1477, -0.989, -0.006731, -0.1477, -0.989, -0.006731, -0.1477, -0.989, -0.3093, -0.01539, -0.9509, -0.3093, -0.01539, -0.9509, -0.3093, -0.01539, -0.9509, -0.3093, -0.01539, -0.9509, -0.01713, -0.1751, -0.9844, -0.01713, -0.1751, -0.9844, -0.01713, -0.1751, -0.9844, -0.01713, -0.1751, -0.9844, -0.04299, -0.2258, -0.9732, -0.04299, -0.2258, -0.9732, -0.04299, -0.2258, -0.9732, -0.04299, -0.2258, -0.9732, -0.06414, 0.2274, -0.9717, -0.06414, 0.2274, -0.9717, -0.06414, 0.2274, -0.9717, -0.06414, 0.2274, -0.9717, -0.1048, -0.03769, -0.9938, -0.1048, -0.03769, -0.9938, -0.1048, -0.03769, -0.9938, -0.1048, -0.03769, -0.9938, 0.02482, 0.1992, -0.9797, 0.02482, 0.1992, -0.9797, 0.02482, 0.1992, -0.9797, 0.02482, 0.1992, -0.9797, -0.05579, 0.1582, -0.9858, -0.05579, 0.1582, -0.9858, -0.05579, 0.1582, -0.9858, -0.05579, 0.1582, -0.9858, 0.06865, 0.1336, -0.9887, 0.06865, 0.1336, -0.9887, 0.06865, 0.1336, -0.9887, 0.06865, 0.1336, -0.9887, 0.02099, 0.1965, -0.9803, 0.02099, 0.1965, -0.9803, 0.02099, 0.1965, -0.9803, 0.02099, 0.1965, -0.9803, -0.04431, -0.2459, -0.9683, -0.04431, -0.2459, -0.9683, -0.04431, -0.2459, -0.9683, -0.04431, -0.2459, -0.9683, 0.1197, 0.2196, -0.9682, 0.1197, 0.2196, -0.9682, 0.1197, 0.2196, -0.9682, 0.1197, 0.2196, -0.9682, -0.1312, -0.8292, -0.5433, -0.1312, -0.8292, -0.5433, -0.1312, -0.8292, -0.5433, -0.1312, -0.8292, -0.5433, -0.0227, -0.9997, 0.0, -0.0227, -0.9997, 0.0, -0.0227, -0.9997, 0.0, -0.0227, -0.9997, 0.0, 0.652, -0.7582, -1.115e-08, 0.652, -0.7582, -1.115e-08, 0.652, -0.7582, -1.115e-08, 0.652, -0.7582, -1.115e-08, 0.652, -0.7582, -1.115e-08, 0.652, -0.7582, -1.115e-08, 0.652, -0.7582, -1.115e-08, 0.652, -0.7582, -1.115e-08, 0.652, -0.7582, -1.115e-08, 0.652, -0.7582, -1.115e-08, 0.652, -0.7582, -1.115e-08])] * 3)])

# ---- objects
ob_fishv3 = bpy.data.objects.new('FishV3', me_cube_021)

# ---- transforms, parenting, visibility, modifiers, constraints
ob_fishv3.location = (0.0, 0.0, 0.0)
ob_fishv3.rotation_euler = (1.571, 0.0, -1.571)
ob_fishv3.scale = (0.01, 0.01, 0.01)
ob_fishv3.color = (0.8, 0.8, 0.8, 1.0)
ob_fishv3.lineart.crease_threshold = 0.0

# ---- collection membership
col_collection.objects.link(ob_fishv3)

# ---- scene / render settings (as saved in the file)
scene.frame_start = 1; scene.frame_end = 250; scene.frame_set(1)
scene.render.engine = 'BLENDER_EEVEE_NEXT'
scene.cycles.use_denoising = False
scene.cycles.samples = 128
scene.cycles.sampling_pattern = 'TABULATED_SOBOL'
scene.cycles.use_adaptive_sampling = False
scene.cycles.use_light_tree = False
scene.view_settings.view_transform = 'Filmic'
bpy.context.view_layer.update()

# ---- added for rendering (the .blend has no active camera and no usable light): camera, sun
cam_auto = bpy.data.cameras.new('AutoCamera')
cam_auto.lens = 50.0
cam_auto.sensor_width = 36.0
cam_auto.clip_end = 1000.0
ob_auto_camera = bpy.data.objects.new('AutoCamera', cam_auto)
scene.collection.objects.link(ob_auto_camera)
ob_auto_camera.location = (0.814899, -0.927943, 0.628799)
ob_auto_camera.rotation_euler = (1.09748, -7.21219e-08, 0.694738)
scene.camera = ob_auto_camera
light_auto_sun = bpy.data.lights.new('AutoSun', 'SUN')
light_auto_sun.energy = 3.0
light_auto_sun.angle = 0.0523599
ob_auto_sun = bpy.data.objects.new('AutoSun', light_auto_sun)
scene.collection.objects.link(ob_auto_sun)
ob_auto_sun.rotation_euler = (0.872665, 0.174533, 0.523599)
bpy.context.view_layer.update()
